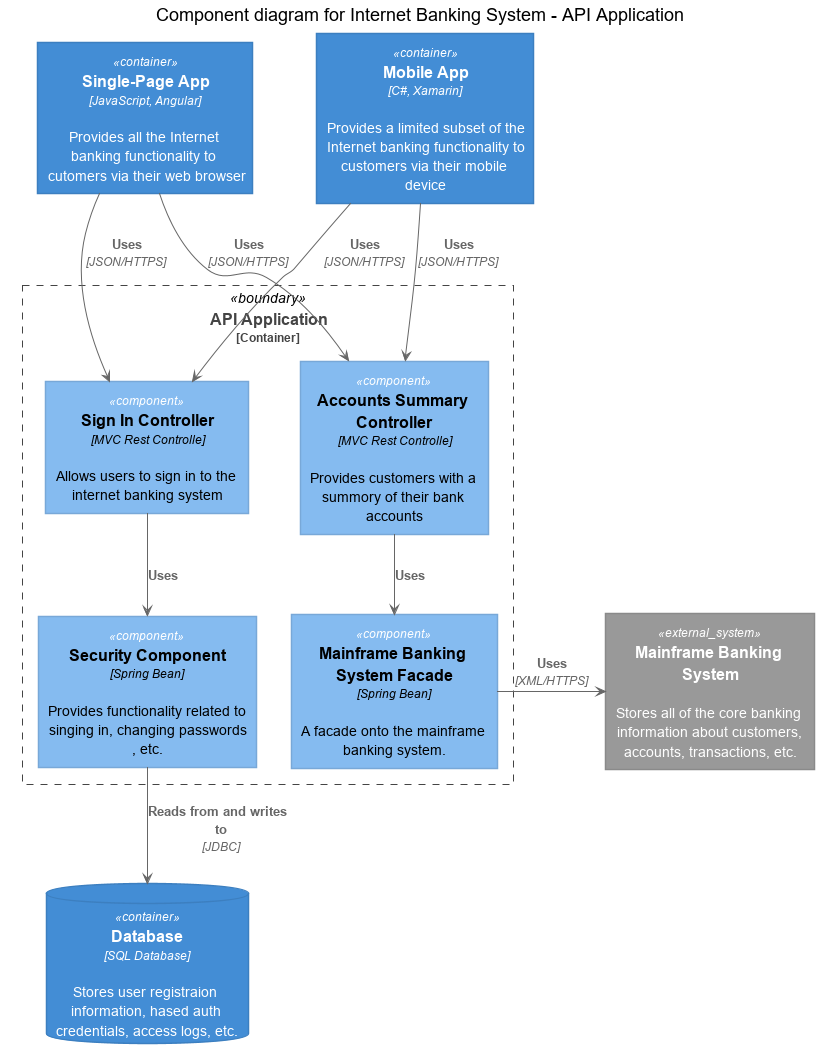

The diagram above was rendered by PlantUML. Its source (embedded in the PNG):
@startuml





skinparam defaultTextAlignment center

skinparam wrapWidth 200
skinparam maxMessageSize 150

skinparam rectangle {
    StereotypeFontSize 12
    shadowing false
}

skinparam database {
    StereotypeFontSize 12
    shadowing false
}

skinparam Arrow {
    Color #666666
    FontColor #666666
    FontSize 12
}

skinparam rectangle<<boundary>> {
    Shadowing false
    StereotypeFontSize 0
    FontColor #444444
    BorderColor #444444
    BorderStyle dashed
}






















skinparam rectangle<<person>> {
    StereotypeFontColor #FFFFFF
    FontColor #FFFFFF
    BackgroundColor #08427B
    BorderColor #073B6F
}

skinparam rectangle<<external_person>> {
    StereotypeFontColor #FFFFFF
    FontColor #FFFFFF
    BackgroundColor #686868
    BorderColor #8A8A8A
}

skinparam rectangle<<system>> {
    StereotypeFontColor #FFFFFF
    FontColor #FFFFFF
    BackgroundColor #1168BD
    BorderColor #3C7FC0
}

skinparam rectangle<<external_system>> {
    StereotypeFontColor #FFFFFF
    FontColor #FFFFFF
    BackgroundColor #999999
    BorderColor #8A8A8A
}

skinparam database<<system>> {
    StereotypeFontColor #FFFFFF
    FontColor #FFFFFF
    BackgroundColor #1168BD
    BorderColor #3C7FC0
}

skinparam database<<external_system>> {
    StereotypeFontColor #FFFFFF
    FontColor #FFFFFF
    BackgroundColor #999999
    BorderColor #8A8A8A
}
















skinparam rectangle<<container>> {
    StereotypeFontColor #FFFFFF
    FontColor #FFFFFF
    BackgroundColor #438DD5
    BorderColor #3C7FC0
}

skinparam database<<container>> {
    StereotypeFontColor #FFFFFF
    FontColor #FFFFFF
    BackgroundColor #438DD5
    BorderColor #3C7FC0
}












skinparam rectangle<<component>> {
    StereotypeFontColor #FFFFFF
    FontColor #000000
    BackgroundColor #85BBF0
    BorderColor #78A8D8
}

skinparam database<<component>> {
    StereotypeFontColor #FFFFFF
    FontColor #000000
    BackgroundColor #85BBF0
    BorderColor #78A8D8
}






title Component diagram for Internet Banking System - API Application

rectangle "==Mainframe Banking System\n\n Stores all of the core banking information about customers, accounts, transactions, etc." <<external_system>> as mainframe

rectangle "==Single-Page App\n//<size:12>[JavaScript, Angular]</size>//\n\n Provides all the Internet banking functionality to cutomers via their web browser" <<container>> as spa
rectangle "==Mobile App\n//<size:12>[C#, Xamarin]</size>//\n\n Provides a limited subset of the Internet banking functionality to customers via their mobile device" <<container>> as mobile_app
database "==Database\n//<size:12>[SQL Database]</size>//\n\n Stores user registraion information, hased auth credentials, access logs, etc." <<container>> as database

rectangle "==API Application\n<size:12>[Container]</size>" <<boundary>> as api {
    rectangle "==Sign In Controller\n//<size:12>[MVC Rest Controlle]</size>//\n\n Allows users to sign in to the internet banking system" <<component>> as sign
    rectangle "==Accounts Summary Controller\n//<size:12>[MVC Rest Controlle]</size>//\n\n Provides customers with a summory of their bank accounts" <<component>> as accounts
    rectangle "==Security Component\n//<size:12>[Spring Bean]</size>//\n\n Provides functionality related to singing in, changing passwords, etc." <<component>> as security
    rectangle "==Mainframe Banking System Facade\n//<size:12>[Spring Bean]</size>//\n\n A facade onto the mainframe banking system." <<component>> as mbsfacade

    sign --> security : "===Uses"
    accounts --> mbsfacade : "===Uses"
}

spa --> sign : "===Uses\n//<size:12>[JSON/HTTPS]</size>//"
spa --> accounts : "===Uses\n//<size:12>[JSON/HTTPS]</size>//"

mobile_app --> sign : "===Uses\n//<size:12>[JSON/HTTPS]</size>//"
mobile_app --> accounts : "===Uses\n//<size:12>[JSON/HTTPS]</size>//"

security --> database : "===Reads from and writes to\n//<size:12>[JDBC]</size>//"
mbsfacade -> mainframe : "===Uses\n//<size:12>[XML/HTTPS]</size>//"

@enduml